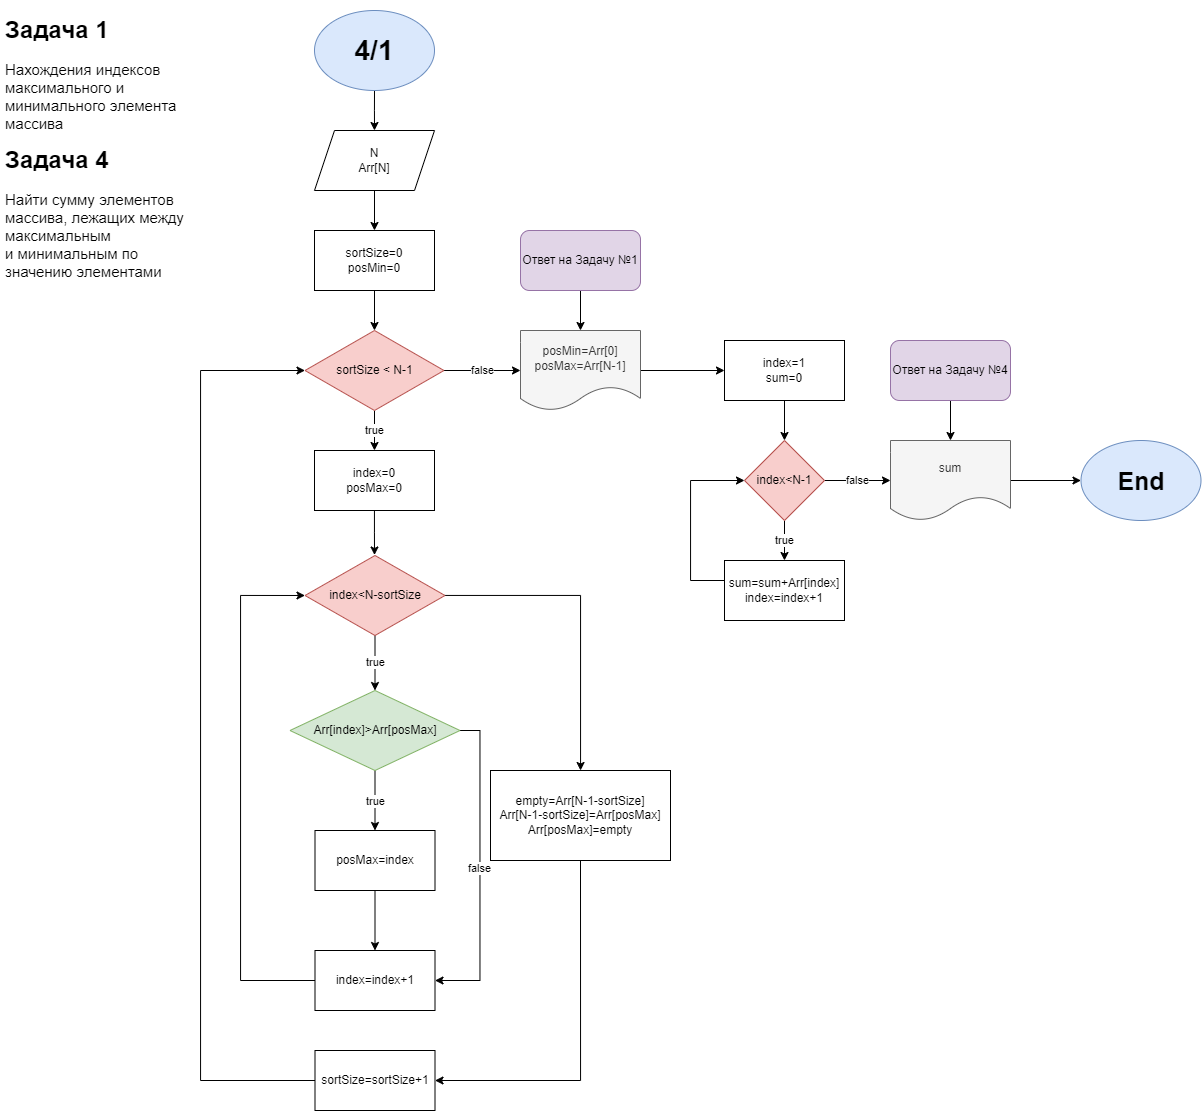

The diagram above was exported from draw.io. Its source (the exported page's mxGraphModel, read from the mxfile embedded in the PNG):
<mxGraphModel dx="1235" dy="684" grid="1" gridSize="10" guides="1" tooltips="1" connect="1" arrows="1" fold="1" page="1" pageScale="1" pageWidth="827" pageHeight="1169" math="0" shadow="0">
  <root>
    <mxCell id="0" />
    <mxCell id="1" parent="0" />
    <mxCell id="rUVMoqY2T_Wa81QUDO4G-1" value="&lt;h1&gt;Задача 4&lt;/h1&gt;&lt;div style=&quot;font-size: 15px;&quot;&gt;Найти сумму элементов массива, лежащих между максимальным&lt;br/&gt;и минимальным по значению элементами&lt;br&gt;&lt;/div&gt;" style="text;html=1;strokeColor=none;fillColor=none;spacing=5;spacingTop=-20;whiteSpace=wrap;overflow=hidden;rounded=0;" vertex="1" parent="1">
      <mxGeometry x="40" y="170" width="190" height="150" as="geometry" />
    </mxCell>
    <mxCell id="rUVMoqY2T_Wa81QUDO4G-4" value="" style="edgeStyle=orthogonalEdgeStyle;rounded=0;orthogonalLoop=1;jettySize=auto;html=1;" edge="1" parent="1" source="rUVMoqY2T_Wa81QUDO4G-2">
      <mxGeometry relative="1" as="geometry">
        <mxPoint x="414" y="160" as="targetPoint" />
      </mxGeometry>
    </mxCell>
    <mxCell id="rUVMoqY2T_Wa81QUDO4G-2" value="4/1" style="ellipse;whiteSpace=wrap;html=1;fontStyle=1;fontSize=28;fillColor=#dae8fc;strokeColor=#6c8ebf;" vertex="1" parent="1">
      <mxGeometry x="354" y="40" width="120" height="80" as="geometry" />
    </mxCell>
    <mxCell id="rUVMoqY2T_Wa81QUDO4G-7" value="" style="edgeStyle=orthogonalEdgeStyle;rounded=0;orthogonalLoop=1;jettySize=auto;html=1;" edge="1" parent="1" source="rUVMoqY2T_Wa81QUDO4G-5" target="rUVMoqY2T_Wa81QUDO4G-6">
      <mxGeometry relative="1" as="geometry" />
    </mxCell>
    <mxCell id="rUVMoqY2T_Wa81QUDO4G-5" value="N&lt;br&gt;Arr[N]" style="shape=parallelogram;perimeter=parallelogramPerimeter;whiteSpace=wrap;html=1;fixedSize=1;" vertex="1" parent="1">
      <mxGeometry x="354" y="160" width="120" height="60" as="geometry" />
    </mxCell>
    <mxCell id="rUVMoqY2T_Wa81QUDO4G-9" value="" style="edgeStyle=orthogonalEdgeStyle;rounded=0;orthogonalLoop=1;jettySize=auto;html=1;" edge="1" parent="1" source="rUVMoqY2T_Wa81QUDO4G-6" target="rUVMoqY2T_Wa81QUDO4G-8">
      <mxGeometry relative="1" as="geometry" />
    </mxCell>
    <mxCell id="rUVMoqY2T_Wa81QUDO4G-6" value="sortSize=0&lt;br&gt;posMin=0" style="whiteSpace=wrap;html=1;" vertex="1" parent="1">
      <mxGeometry x="354" y="260" width="120" height="60" as="geometry" />
    </mxCell>
    <mxCell id="rUVMoqY2T_Wa81QUDO4G-11" value="true" style="edgeStyle=orthogonalEdgeStyle;rounded=0;orthogonalLoop=1;jettySize=auto;html=1;" edge="1" parent="1" source="rUVMoqY2T_Wa81QUDO4G-8" target="rUVMoqY2T_Wa81QUDO4G-10">
      <mxGeometry relative="1" as="geometry" />
    </mxCell>
    <mxCell id="rUVMoqY2T_Wa81QUDO4G-29" value="false" style="edgeStyle=orthogonalEdgeStyle;rounded=0;orthogonalLoop=1;jettySize=auto;html=1;" edge="1" parent="1" source="rUVMoqY2T_Wa81QUDO4G-8">
      <mxGeometry relative="1" as="geometry">
        <mxPoint x="560" y="400" as="targetPoint" />
      </mxGeometry>
    </mxCell>
    <mxCell id="rUVMoqY2T_Wa81QUDO4G-8" value="sortSize &amp;lt; N-1" style="rhombus;whiteSpace=wrap;html=1;fillColor=#f8cecc;strokeColor=#b85450;" vertex="1" parent="1">
      <mxGeometry x="344.5" y="360" width="139" height="80" as="geometry" />
    </mxCell>
    <mxCell id="rUVMoqY2T_Wa81QUDO4G-13" value="" style="edgeStyle=orthogonalEdgeStyle;rounded=0;orthogonalLoop=1;jettySize=auto;html=1;" edge="1" parent="1" source="rUVMoqY2T_Wa81QUDO4G-10">
      <mxGeometry relative="1" as="geometry">
        <mxPoint x="414" y="584.5" as="targetPoint" />
      </mxGeometry>
    </mxCell>
    <mxCell id="rUVMoqY2T_Wa81QUDO4G-10" value="index=0&lt;br&gt;posMax=0" style="whiteSpace=wrap;html=1;" vertex="1" parent="1">
      <mxGeometry x="354" y="480" width="120" height="60" as="geometry" />
    </mxCell>
    <mxCell id="rUVMoqY2T_Wa81QUDO4G-16" value="true" style="edgeStyle=orthogonalEdgeStyle;rounded=0;orthogonalLoop=1;jettySize=auto;html=1;" edge="1" parent="1" source="rUVMoqY2T_Wa81QUDO4G-14" target="rUVMoqY2T_Wa81QUDO4G-15">
      <mxGeometry relative="1" as="geometry" />
    </mxCell>
    <mxCell id="rUVMoqY2T_Wa81QUDO4G-24" value="" style="edgeStyle=orthogonalEdgeStyle;rounded=0;orthogonalLoop=1;jettySize=auto;html=1;" edge="1" parent="1" source="rUVMoqY2T_Wa81QUDO4G-14" target="rUVMoqY2T_Wa81QUDO4G-23">
      <mxGeometry relative="1" as="geometry" />
    </mxCell>
    <mxCell id="rUVMoqY2T_Wa81QUDO4G-14" value="index&amp;lt;N-sortSize" style="rhombus;whiteSpace=wrap;html=1;fillColor=#f8cecc;strokeColor=#b85450;" vertex="1" parent="1">
      <mxGeometry x="344.5" y="585" width="140" height="80" as="geometry" />
    </mxCell>
    <mxCell id="rUVMoqY2T_Wa81QUDO4G-18" value="true" style="edgeStyle=orthogonalEdgeStyle;rounded=0;orthogonalLoop=1;jettySize=auto;html=1;" edge="1" parent="1" source="rUVMoqY2T_Wa81QUDO4G-15" target="rUVMoqY2T_Wa81QUDO4G-17">
      <mxGeometry relative="1" as="geometry" />
    </mxCell>
    <mxCell id="rUVMoqY2T_Wa81QUDO4G-21" value="false" style="edgeStyle=orthogonalEdgeStyle;rounded=0;orthogonalLoop=1;jettySize=auto;html=1;exitX=1;exitY=0.5;exitDx=0;exitDy=0;entryX=1;entryY=0.5;entryDx=0;entryDy=0;" edge="1" parent="1" source="rUVMoqY2T_Wa81QUDO4G-15" target="rUVMoqY2T_Wa81QUDO4G-19">
      <mxGeometry relative="1" as="geometry" />
    </mxCell>
    <mxCell id="rUVMoqY2T_Wa81QUDO4G-15" value="Arr[index]&amp;gt;Arr[posMax]" style="rhombus;whiteSpace=wrap;html=1;fillColor=#d5e8d4;strokeColor=#82b366;" vertex="1" parent="1">
      <mxGeometry x="329.5" y="720" width="170" height="80" as="geometry" />
    </mxCell>
    <mxCell id="rUVMoqY2T_Wa81QUDO4G-20" value="" style="edgeStyle=orthogonalEdgeStyle;rounded=0;orthogonalLoop=1;jettySize=auto;html=1;" edge="1" parent="1" source="rUVMoqY2T_Wa81QUDO4G-17" target="rUVMoqY2T_Wa81QUDO4G-19">
      <mxGeometry relative="1" as="geometry" />
    </mxCell>
    <mxCell id="rUVMoqY2T_Wa81QUDO4G-17" value="posMax=index" style="whiteSpace=wrap;html=1;" vertex="1" parent="1">
      <mxGeometry x="354.5" y="860" width="120" height="60" as="geometry" />
    </mxCell>
    <mxCell id="rUVMoqY2T_Wa81QUDO4G-22" style="edgeStyle=orthogonalEdgeStyle;rounded=0;orthogonalLoop=1;jettySize=auto;html=1;exitX=0;exitY=0.5;exitDx=0;exitDy=0;entryX=0;entryY=0.5;entryDx=0;entryDy=0;" edge="1" parent="1" source="rUVMoqY2T_Wa81QUDO4G-19" target="rUVMoqY2T_Wa81QUDO4G-14">
      <mxGeometry relative="1" as="geometry">
        <Array as="points">
          <mxPoint x="280" y="1010" />
          <mxPoint x="280" y="625" />
        </Array>
      </mxGeometry>
    </mxCell>
    <mxCell id="rUVMoqY2T_Wa81QUDO4G-19" value="index=index+1" style="whiteSpace=wrap;html=1;" vertex="1" parent="1">
      <mxGeometry x="354.5" y="980" width="120" height="60" as="geometry" />
    </mxCell>
    <mxCell id="rUVMoqY2T_Wa81QUDO4G-26" style="edgeStyle=orthogonalEdgeStyle;rounded=0;orthogonalLoop=1;jettySize=auto;html=1;exitX=0.5;exitY=1;exitDx=0;exitDy=0;entryX=1;entryY=0.5;entryDx=0;entryDy=0;" edge="1" parent="1" source="rUVMoqY2T_Wa81QUDO4G-23" target="rUVMoqY2T_Wa81QUDO4G-25">
      <mxGeometry relative="1" as="geometry" />
    </mxCell>
    <mxCell id="rUVMoqY2T_Wa81QUDO4G-23" value="empty=Arr[N-1-sortSize]&lt;br&gt;Arr[N-1-sortSize]=Arr[posMax]&lt;br&gt;Arr[posMax]=empty" style="rounded=0;whiteSpace=wrap;html=1;" vertex="1" parent="1">
      <mxGeometry x="530" y="800" width="180" height="90" as="geometry" />
    </mxCell>
    <mxCell id="rUVMoqY2T_Wa81QUDO4G-27" style="edgeStyle=orthogonalEdgeStyle;rounded=0;orthogonalLoop=1;jettySize=auto;html=1;exitX=0;exitY=0.5;exitDx=0;exitDy=0;entryX=0;entryY=0.5;entryDx=0;entryDy=0;" edge="1" parent="1" source="rUVMoqY2T_Wa81QUDO4G-25" target="rUVMoqY2T_Wa81QUDO4G-8">
      <mxGeometry relative="1" as="geometry">
        <Array as="points">
          <mxPoint x="240" y="1110" />
          <mxPoint x="240" y="400" />
        </Array>
      </mxGeometry>
    </mxCell>
    <mxCell id="rUVMoqY2T_Wa81QUDO4G-25" value="sortSize=sortSize+1" style="rounded=0;whiteSpace=wrap;html=1;" vertex="1" parent="1">
      <mxGeometry x="354.5" y="1080" width="120" height="60" as="geometry" />
    </mxCell>
    <mxCell id="rUVMoqY2T_Wa81QUDO4G-46" value="" style="edgeStyle=orthogonalEdgeStyle;rounded=0;orthogonalLoop=1;jettySize=auto;html=1;" edge="1" parent="1" source="rUVMoqY2T_Wa81QUDO4G-33" target="rUVMoqY2T_Wa81QUDO4G-38">
      <mxGeometry relative="1" as="geometry" />
    </mxCell>
    <mxCell id="rUVMoqY2T_Wa81QUDO4G-33" value="posMin=Arr[0]&lt;br&gt;posMax=Arr[N-1]" style="shape=document;whiteSpace=wrap;html=1;boundedLbl=1;fillColor=#f5f5f5;fontColor=#333333;strokeColor=#666666;" vertex="1" parent="1">
      <mxGeometry x="560" y="360" width="120" height="80" as="geometry" />
    </mxCell>
    <mxCell id="rUVMoqY2T_Wa81QUDO4G-36" value="" style="edgeStyle=orthogonalEdgeStyle;rounded=0;orthogonalLoop=1;jettySize=auto;html=1;" edge="1" parent="1" source="rUVMoqY2T_Wa81QUDO4G-35" target="rUVMoqY2T_Wa81QUDO4G-33">
      <mxGeometry relative="1" as="geometry" />
    </mxCell>
    <mxCell id="rUVMoqY2T_Wa81QUDO4G-35" value="&lt;span style=&quot;color: rgb(0, 0, 0); font-family: Helvetica; font-size: 12px; font-style: normal; font-variant-ligatures: normal; font-variant-caps: normal; font-weight: 400; letter-spacing: normal; orphans: 2; text-align: center; text-indent: 0px; text-transform: none; widows: 2; word-spacing: 0px; -webkit-text-stroke-width: 0px; text-decoration-thickness: initial; text-decoration-style: initial; text-decoration-color: initial; float: none; display: inline !important;&quot;&gt;Ответ на Задачу №1&lt;/span&gt;" style="rounded=1;whiteSpace=wrap;html=1;verticalAlign=middle;fillColor=#e1d5e7;strokeColor=#9673a6;labelBackgroundColor=none;" vertex="1" parent="1">
      <mxGeometry x="560" y="260" width="120" height="60" as="geometry" />
    </mxCell>
    <mxCell id="rUVMoqY2T_Wa81QUDO4G-37" value="" style="edgeStyle=orthogonalEdgeStyle;rounded=0;orthogonalLoop=1;jettySize=auto;html=1;" edge="1" parent="1" source="rUVMoqY2T_Wa81QUDO4G-38" target="rUVMoqY2T_Wa81QUDO4G-41">
      <mxGeometry relative="1" as="geometry" />
    </mxCell>
    <mxCell id="rUVMoqY2T_Wa81QUDO4G-38" value="index=1&lt;br&gt;sum=0" style="whiteSpace=wrap;html=1;" vertex="1" parent="1">
      <mxGeometry x="764" y="370" width="120" height="60" as="geometry" />
    </mxCell>
    <mxCell id="rUVMoqY2T_Wa81QUDO4G-39" value="true" style="edgeStyle=orthogonalEdgeStyle;rounded=0;orthogonalLoop=1;jettySize=auto;html=1;" edge="1" parent="1" source="rUVMoqY2T_Wa81QUDO4G-41" target="rUVMoqY2T_Wa81QUDO4G-43">
      <mxGeometry relative="1" as="geometry" />
    </mxCell>
    <mxCell id="rUVMoqY2T_Wa81QUDO4G-40" value="false" style="edgeStyle=orthogonalEdgeStyle;rounded=0;orthogonalLoop=1;jettySize=auto;html=1;" edge="1" parent="1" source="rUVMoqY2T_Wa81QUDO4G-41" target="rUVMoqY2T_Wa81QUDO4G-45">
      <mxGeometry relative="1" as="geometry" />
    </mxCell>
    <mxCell id="rUVMoqY2T_Wa81QUDO4G-41" value="index&amp;lt;N-1" style="rhombus;whiteSpace=wrap;html=1;fillColor=#f8cecc;strokeColor=#b85450;" vertex="1" parent="1">
      <mxGeometry x="784" y="470" width="80" height="80" as="geometry" />
    </mxCell>
    <mxCell id="rUVMoqY2T_Wa81QUDO4G-42" style="edgeStyle=orthogonalEdgeStyle;rounded=0;orthogonalLoop=1;jettySize=auto;html=1;exitX=0;exitY=0.5;exitDx=0;exitDy=0;entryX=0;entryY=0.5;entryDx=0;entryDy=0;" edge="1" parent="1" source="rUVMoqY2T_Wa81QUDO4G-43" target="rUVMoqY2T_Wa81QUDO4G-41">
      <mxGeometry relative="1" as="geometry">
        <Array as="points">
          <mxPoint x="764" y="610" />
          <mxPoint x="730" y="610" />
          <mxPoint x="730" y="510" />
        </Array>
      </mxGeometry>
    </mxCell>
    <mxCell id="rUVMoqY2T_Wa81QUDO4G-43" value="sum=sum+Arr[index]&lt;br&gt;index=index+1" style="rounded=0;whiteSpace=wrap;html=1;" vertex="1" parent="1">
      <mxGeometry x="764" y="590" width="120" height="60" as="geometry" />
    </mxCell>
    <mxCell id="rUVMoqY2T_Wa81QUDO4G-50" value="" style="edgeStyle=orthogonalEdgeStyle;rounded=0;orthogonalLoop=1;jettySize=auto;html=1;" edge="1" parent="1" source="rUVMoqY2T_Wa81QUDO4G-45" target="rUVMoqY2T_Wa81QUDO4G-49">
      <mxGeometry relative="1" as="geometry" />
    </mxCell>
    <mxCell id="rUVMoqY2T_Wa81QUDO4G-45" value="sum" style="shape=document;whiteSpace=wrap;html=1;boundedLbl=1;fillColor=#f5f5f5;fontColor=#333333;strokeColor=#666666;" vertex="1" parent="1">
      <mxGeometry x="930" y="470" width="120" height="80" as="geometry" />
    </mxCell>
    <mxCell id="rUVMoqY2T_Wa81QUDO4G-48" value="" style="edgeStyle=orthogonalEdgeStyle;rounded=0;orthogonalLoop=1;jettySize=auto;html=1;" edge="1" parent="1" source="rUVMoqY2T_Wa81QUDO4G-47" target="rUVMoqY2T_Wa81QUDO4G-45">
      <mxGeometry relative="1" as="geometry" />
    </mxCell>
    <mxCell id="rUVMoqY2T_Wa81QUDO4G-47" value="Ответ на Задачу №4" style="rounded=1;whiteSpace=wrap;html=1;fillColor=#e1d5e7;strokeColor=#9673a6;" vertex="1" parent="1">
      <mxGeometry x="930" y="370" width="120" height="60" as="geometry" />
    </mxCell>
    <mxCell id="rUVMoqY2T_Wa81QUDO4G-49" value="End" style="ellipse;whiteSpace=wrap;html=1;fillColor=#dae8fc;strokeColor=#6c8ebf;fontStyle=1;fontSize=25;" vertex="1" parent="1">
      <mxGeometry x="1120.5" y="470" width="120" height="80" as="geometry" />
    </mxCell>
    <mxCell id="rUVMoqY2T_Wa81QUDO4G-51" value="&lt;h1&gt;Задача 1&lt;/h1&gt;&lt;div style=&quot;font-size: 15px;&quot;&gt;Нахождения индексов максимального и минимального элемента массива&lt;br&gt;&lt;/div&gt;" style="text;html=1;strokeColor=none;fillColor=none;spacing=5;spacingTop=-20;whiteSpace=wrap;overflow=hidden;rounded=0;" vertex="1" parent="1">
      <mxGeometry x="40" y="40" width="190" height="120" as="geometry" />
    </mxCell>
  </root>
</mxGraphModel>